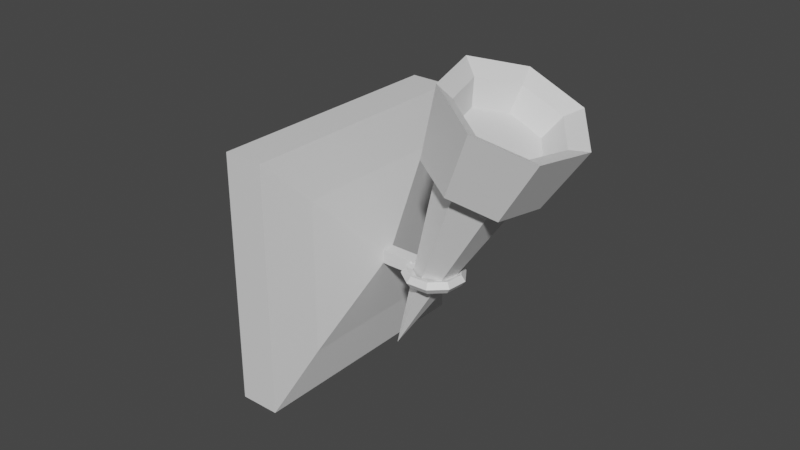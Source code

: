 # Source: Torch.blend  (saved by Blender 2.81.16; exported with 4.5.12 LTS)
import bpy
from mathutils import Matrix  # noqa: F401  (used for matrix-valued properties, if any)

bpy.ops.wm.read_factory_settings(use_empty=True)
scene = bpy.context.scene
scene.name = 'Scene'

# ---- collections
col_collection = bpy.data.collections.new('Collection'); scene.collection.children.link(col_collection)

# ---- materials (node trees are filled in below, after node groups)
mat_material_001 = bpy.data.materials.new('Material.001')
mat_material_001.use_transparent_shadow = False
mat_material = bpy.data.materials.new('Material')
mat_material.alpha_threshold = 0.0
mat_material.use_transparent_shadow = False
mat_material.line_color = (0.0, 0.0, 0.0, 1.0)

# ---- material node trees
mat_material_001.use_nodes = True; mat_material_001.node_tree.nodes.clear()
_N = mat_material_001.node_tree.nodes; _L = mat_material_001.node_tree.links
n0 = _N.new('ShaderNodeOutputMaterial'); n0.name = 'Material Output'; n0.location = (300, 300)
n1 = _N.new('ShaderNodeBsdfPrincipled'); n1.name = 'Principled BSDF'; n1.location = (10, 300)
n1.distribution = 'GGX'
n1.subsurface_method = 'BURLEY'
n1.inputs[3].default_value = 1.45
n1.inputs[27].default_value = (0.0, 0.0, 0.0, 1.0)
n1.inputs[28].default_value = 1.0
_L.new(n1.outputs[0], n0.inputs[0])
n0.is_active_output = True
mat_material.use_nodes = True; mat_material.node_tree.nodes.clear()
_N = mat_material.node_tree.nodes; _L = mat_material.node_tree.links
n0 = _N.new('ShaderNodeOutputMaterial'); n0.name = 'Material Output'; n0.location = (300, 300)
n1 = _N.new('ShaderNodeBsdfPrincipled'); n1.name = 'Principled BSDF'; n1.location = (10, 300)
n1.distribution = 'GGX'
n1.subsurface_method = 'BURLEY'
n1.inputs[2].default_value = 0.4
n1.inputs[3].default_value = 1.45
n1.inputs[27].default_value = (0.0, 0.0, 0.0, 1.0)
n1.inputs[28].default_value = 1.0
_L.new(n1.outputs[0], n0.inputs[0])
n0.is_active_output = True

# ---- world
world_world = bpy.data.worlds.new('World'); scene.world = world_world
world_world.use_nodes = True; world_world.node_tree.nodes.clear()
_N = world_world.node_tree.nodes; _L = world_world.node_tree.links
n0 = _N.new('ShaderNodeOutputWorld'); n0.name = 'World Output'; n0.location = (300, 300)
n1 = _N.new('ShaderNodeBackground'); n1.name = 'Background'; n1.location = (10, 300)
n1.inputs[0].default_value = (0.05088, 0.05088, 0.05088, 1.0)
_L.new(n1.outputs[0], n0.inputs[0])
n0.is_active_output = True
world_world.color = (0.05088, 0.05088, 0.05088)
world_world.use_sun_shadow = False
world_world.sun_shadow_jitter_overblur = 0.0

# ---- meshes
me_cone = bpy.data.meshes.new('Cone')
me_cone.from_pydata([(5.048e-09, 0.36, -1.0), (0.2815, 0.2245, -1.0), (0.351, -0.08011, -1.0), (0.1562, -0.3243, -1.0), (-6.054e-09, -1.691e-17, 1.0), (-0.1562, -0.3243, -1.0), (-0.351, -0.08011, -1.0), (-0.2815, 0.2245, -1.0), (0.1407, 0.1122, 0.0), (0.1265, -0.2626, -0.6193), (-0.2826, -0.06449, -0.6101), (0.2263, 0.1805, -0.6083), (0.2843, -0.06488, -0.6198), (-0.126, -0.2616, -0.6131), (2.892e-09, 0.2901, -0.6116), (-0.2247, 0.1792, -0.5965), (1.559e-07, 0.2837, -0.8331), (0.2219, 0.1769, -0.8331), (0.2767, -0.06329, -0.8331), (0.1232, -0.2559, -0.8331), (-0.1232, -0.2559, -0.8331), (-0.2767, -0.06329, -0.8331), (-0.2219, 0.1769, -0.8331), (-9.081e-05, 0.4791, -1.064), (0.3744, 0.2988, -1.064), (0.3782, -0.08624, -0.5584), (0.4669, -0.1065, -1.064), (0.3011, 0.2403, -0.543), (0.2078, -0.4315, -1.064), (0.1682, -0.3493, -0.5577), (-0.2991, 0.2385, -0.5274), (-0.3746, 0.2988, -1.064), (-0.2079, -0.4315, -1.064), (-0.3761, -0.08572, -0.5455), (-0.4671, -0.1065, -1.064), (-0.1677, -0.348, -0.5495), (-9.081e-05, 0.3861, -0.5474), (-0.4689, 0.8411, 1.484), (-1.191, 0.8423, -0.1239), (-0.4152, -0.9207, 1.459), (-1.138, -0.9195, -0.1493), (-0.1049, 0.03285, 0.4049), (-0.2111, 0.8506, 1.368), (-0.102, -0.06105, 0.4036), (-0.9337, 0.8518, -0.2398), (-0.1434, 0.03291, 0.3193), (-0.1575, -0.9112, 1.343), (-0.8801, -0.91, -0.2651), (-0.1405, -0.06099, 0.3179), (-0.3296, 0.02455, 0.5059), (-0.2687, 0.5169, 1.025), (-0.3681, 0.02461, 0.4202), (-0.7152, 0.5177, 0.03092), (-0.3267, -0.06935, 0.5046), (-0.2355, -0.5718, 1.009), (-0.3652, -0.06928, 0.4189), (-0.6821, -0.5711, 0.01523), (0.2049, -0.04372, 0.2191), (0.1623, -0.03741, 0.1932), (0.1256, -0.02702, 0.226), (0.1455, -0.02689, 0.2721), (0.1946, -0.03721, 0.2679), (0.1329, -0.1672, 0.2506), (0.1002, -0.1438, 0.2203), (0.07956, -0.1058, 0.2461), (0.09953, -0.1057, 0.2922), (0.1325, -0.1436, 0.295), (0.004773, -0.2112, 0.3061), (-0.01023, -0.1817, 0.2682), (-0.002186, -0.1339, 0.2815), (0.01778, -0.1338, 0.3277), (0.02208, -0.1815, 0.3429), (-0.1194, -0.1552, 0.3596), (-0.1172, -0.1335, 0.3143), (-0.08144, -0.09814, 0.3157), (-0.06147, -0.09801, 0.3618), (-0.08493, -0.1333, 0.389), (-0.1816, -0.02532, 0.3862), (-0.1708, -0.02156, 0.3372), (-0.1211, -0.01528, 0.3326), (-0.1011, -0.01515, 0.3788), (-0.1385, -0.02136, 0.4119), (-0.1526, 0.1176, 0.3733), (-0.1459, 0.1016, 0.3261), (-0.1026, 0.07593, 0.3244), (-0.08266, 0.07605, 0.3705), (-0.1136, 0.1018, 0.4008), (-0.04612, 0.2067, 0.327), (-0.05409, 0.1784, 0.2862), (-0.03467, 0.1328, 0.2948), (-0.0147, 0.1329, 0.341), (-0.02177, 0.1786, 0.3609), (0.08811, 0.2003, 0.2689), (0.06159, 0.1729, 0.2361), (0.051, 0.1287, 0.2578), (0.07097, 0.1288, 0.304), (0.09391, 0.1731, 0.3109), (0.1873, 0.1014, 0.2263), (0.147, 0.08765, 0.1994), (0.1143, 0.0656, 0.2306), (0.1342, 0.06572, 0.2768), (0.1794, 0.08786, 0.2741)], [], [(10, 15, 30, 33), (11, 12, 25, 27), (0, 7, 31, 23), (3, 2, 26, 28), (13, 10, 33, 35), (7, 6, 34, 31), (14, 11, 27, 36), (1, 2, 18, 17), (16, 17, 18, 19, 20, 21, 22), (15, 10, 4), (9, 12, 4), (14, 15, 4), (13, 9, 4), (11, 14, 4, 8), (10, 13, 4), (12, 11, 8, 4), (6, 7, 22, 21), (5, 6, 21, 20), (3, 5, 20, 19), (7, 0, 16, 22), (0, 1, 17, 16), (2, 3, 19, 18), (23, 36, 27, 24), (24, 27, 25, 26), (26, 25, 29, 28), (28, 29, 35, 32), (32, 35, 33, 34), (34, 33, 30, 31), (31, 30, 36, 23), (1, 0, 23, 24), (5, 3, 28, 32), (12, 9, 29, 25), (15, 14, 36, 30), (6, 5, 32, 34), (9, 13, 35, 29), (2, 1, 24, 26), (44, 38, 40, 47), (37, 42, 46, 39), (40, 39, 46, 47), (38, 37, 39, 40), (44, 47, 56, 52), (47, 46, 54, 56), (48, 43, 41, 45), (53, 49, 41, 43), (42, 44, 52, 50), (44, 42, 37, 38), (55, 51, 52, 56), (53, 55, 56, 54), (51, 49, 50, 52), (49, 53, 54, 50), (46, 42, 50, 54), (49, 51, 45, 41), (55, 53, 43, 48), (51, 55, 48, 45), (57, 62, 63, 58), (58, 63, 64, 59), (59, 64, 65, 60), (60, 65, 66, 61), (61, 66, 62, 57), (62, 67, 68, 63), (63, 68, 69, 64), (64, 69, 70, 65), (65, 70, 71, 66), (66, 71, 67, 62), (67, 72, 73, 68), (68, 73, 74, 69), (69, 74, 75, 70), (70, 75, 76, 71), (71, 76, 72, 67), (72, 77, 78, 73), (73, 78, 79, 74), (74, 79, 80, 75), (75, 80, 81, 76), (76, 81, 77, 72), (77, 82, 83, 78), (78, 83, 84, 79), (79, 84, 85, 80), (80, 85, 86, 81), (81, 86, 82, 77), (82, 87, 88, 83), (83, 88, 89, 84), (84, 89, 90, 85), (85, 90, 91, 86), (86, 91, 87, 82), (87, 92, 93, 88), (88, 93, 94, 89), (89, 94, 95, 90), (90, 95, 96, 91), (91, 96, 92, 87), (92, 97, 98, 93), (93, 98, 99, 94), (94, 99, 100, 95), (95, 100, 101, 96), (96, 101, 97, 92), (97, 57, 58, 98), (98, 58, 59, 99), (99, 59, 60, 100), (100, 60, 61, 101), (101, 61, 57, 97)])
me_cone.polygons.foreach_set('material_index', [0, 0, 0, 0, 0, 0, 0, 0, 0, 0, 0, 0, 0, 0, 0, 0, 0, 0, 0, 0, 0, 0, 0, 0, 0, 0, 0, 0, 0, 0, 0, 0, 0, 0, 0, 0, 1, 1, 1, 1, 1, 1, 1, 1, 1, 1, 1, 1, 1, 1, 1, 1, 1, 1, 1, 1, 1, 1, 1, 1, 1, 1, 1, 1, 1, 1, 1, 1, 1, 1, 1, 1, 1, 1, 1, 1, 1, 1, 1, 1, 1, 1, 1, 1, 1, 1, 1, 1, 1, 1, 1, 1, 1, 1, 1, 1, 1, 1, 1])
_uv = me_cone.uv_layers.new(name='UVMap')
_uv.uv.foreach_set('vector', [0.06163, 0.207, 0.1002, 0.3694, 0.1002, 0.3694, 0.06163, 0.207, 0.4009, 0.3703, 0.4395, 0.2067, 0.4395, 0.2067, 0.4009, 0.3703, 0.25, 0.49, 0.06236, 0.3996, 0.06236, 0.3996, 0.25, 0.49, 0.3541, 0.03377, 0.484, 0.1966, 0.484, 0.1966, 0.3541, 0.03377, 0.166, 0.07559, 0.06163, 0.207, 0.06163, 0.207, 0.166, 0.07559, 0.06236, 0.3996, 0.01602, 0.1966, 0.01602, 0.1966, 0.06236, 0.3996, 0.25, 0.4434, 0.4009, 0.3703, 0.4009, 0.3703, 0.25, 0.4434, 0.4376, 0.3996, 0.484, 0.1966, 0.484, 0.1966, 0.4376, 0.3996, 0.75, 0.49, 0.9376, 0.3996, 0.984, 0.1966, 0.8541, 0.03377, 0.6459, 0.03377, 0.516, 0.1966, 0.5624, 0.3996, 0.1002, 0.3694, 0.06163, 0.207, 0.25, 0.25, 0.3343, 0.07493, 0.4395, 0.2067, 0.25, 0.25, 0.25, 0.4434, 0.1002, 0.3694, 0.25, 0.25, 0.166, 0.07559, 0.3343, 0.07493, 0.25, 0.25, 0.4009, 0.3703, 0.25, 0.4434, 0.25, 0.25, 0.3438, 0.3248, 0.06163, 0.207, 0.166, 0.07559, 0.25, 0.25, 0.4395, 0.2067, 0.4009, 0.3703, 0.3438, 0.3248, 0.25, 0.25, 0.01602, 0.1966, 0.06236, 0.3996, 0.06236, 0.3996, 0.01602, 0.1966, 0.1459, 0.03377, 0.01602, 0.1966, 0.01602, 0.1966, 0.1459, 0.03377, 0.3541, 0.03377, 0.1459, 0.03377, 0.1459, 0.03377, 0.3541, 0.03377, 0.06236, 0.3996, 0.25, 0.49, 0.25, 0.49, 0.06236, 0.3996, 0.25, 0.49, 0.4376, 0.3996, 0.4376, 0.3996, 0.25, 0.49, 0.484, 0.1966, 0.3541, 0.03377, 0.3541, 0.03377, 0.484, 0.1966, 0.25, 0.49, 0.25, 0.4434, 0.4009, 0.3703, 0.4376, 0.3996, 0.4376, 0.3996, 0.4009, 0.3703, 0.4395, 0.2067, 0.484, 0.1966, 0.484, 0.1966, 0.4395, 0.2067, 0.3343, 0.07493, 0.3541, 0.03377, 0.3541, 0.03377, 0.3343, 0.07493, 0.166, 0.07559, 0.1459, 0.03377, 0.1459, 0.03377, 0.166, 0.07559, 0.06163, 0.207, 0.01602, 0.1966, 0.01602, 0.1966, 0.06163, 0.207, 0.1002, 0.3694, 0.06236, 0.3996, 0.06236, 0.3996, 0.1002, 0.3694, 0.25, 0.4434, 0.25, 0.49, 0.4376, 0.3996, 0.25, 0.49, 0.25, 0.49, 0.4376, 0.3996, 0.1459, 0.03377, 0.3541, 0.03377, 0.3541, 0.03377, 0.1459, 0.03377, 0.4395, 0.2067, 0.3343, 0.07493, 0.3343, 0.07493, 0.4395, 0.2067, 0.1002, 0.3694, 0.25, 0.4434, 0.25, 0.4434, 0.1002, 0.3694, 0.01602, 0.1966, 0.1459, 0.03377, 0.1459, 0.03377, 0.01602, 0.1966, 0.3343, 0.07493, 0.166, 0.07559, 0.166, 0.07559, 0.3343, 0.07493, 0.484, 0.1966, 0.4376, 0.3996, 0.4376, 0.3996, 0.484, 0.1966, 0.1998, 0.5, 0.375, 0.5, 0.375, 0.75, 0.1998, 0.75, 0.625, 0.5, 0.8002, 0.5, 0.8002, 0.75, 0.625, 0.75, 0.375, 0.75, 0.625, 0.75, 0.625, 0.9252, 0.375, 0.9252, 0.375, 0.5, 0.625, 0.5, 0.625, 0.75, 0.375, 0.75, 0.1998, 0.5, 0.1998, 0.75, 0.1521, 0.7023, 0.1521, 0.5477, 0.375, 0.9252, 0.625, 0.9252, 0.5773, 0.9729, 0.4227, 0.9729, 0.4881, 0.1131, 0.5119, 0.1131, 0.5119, 0.1369, 0.4881, 0.1369, 0.5119, 0.1131, 0.5119, 0.1369, 0.5119, 0.1369, 0.5119, 0.1131, 0.625, 0.3248, 0.375, 0.3248, 0.4227, 0.2293, 0.5773, 0.2293, 0.375, 0.3248, 0.625, 0.3248, 0.625, 0.5, 0.375, 0.5, 0.4881, 0.1131, 0.4881, 0.1369, 0.4498, 0.1752, 0.4498, 0.07482, 0.5119, 0.1131, 0.4881, 0.1131, 0.4498, 0.07482, 0.5502, 0.07482, 0.4881, 0.1369, 0.5119, 0.1369, 0.5773, 0.2293, 0.4227, 0.2293, 0.5119, 0.1369, 0.5119, 0.1131, 0.5502, 0.07482, 0.5502, 0.1752, 0.8002, 0.75, 0.8002, 0.5, 0.8479, 0.5477, 0.8479, 0.7023, 0.5119, 0.1369, 0.4881, 0.1369, 0.4881, 0.1369, 0.5119, 0.1369, 0.4881, 0.1131, 0.5119, 0.1131, 0.5119, 0.1131, 0.4881, 0.1131, 0.4881, 0.1369, 0.4881, 0.1131, 0.4881, 0.1131, 0.4881, 0.1369, 0.5556, 0.6, 0.6667, 0.6, 0.6667, 0.8, 0.5556, 0.8, 0.5556, 0.8, 0.6667, 0.8, 0.6667, 1.0, 0.5556, 1.0, 0.5556, 0.0, 0.6667, 0.0, 0.6667, 0.2, 0.5556, 0.2, 0.5556, 0.2, 0.6667, 0.2, 0.6667, 0.4, 0.5556, 0.4, 0.5556, 0.4, 0.6667, 0.4, 0.6667, 0.6, 0.5556, 0.6, 0.6667, 0.6, 0.7778, 0.6, 0.7778, 0.8, 0.6667, 0.8, 0.6667, 0.8, 0.7778, 0.8, 0.7778, 1.0, 0.6667, 1.0, 0.6667, 0.0, 0.7778, 0.0, 0.7778, 0.2, 0.6667, 0.2, 0.6667, 0.2, 0.7778, 0.2, 0.7778, 0.4, 0.6667, 0.4, 0.6667, 0.4, 0.7778, 0.4, 0.7778, 0.6, 0.6667, 0.6, 0.7778, 0.6, 0.8889, 0.6, 0.8889, 0.8, 0.7778, 0.8, 0.7778, 0.8, 0.8889, 0.8, 0.8889, 1.0, 0.7778, 1.0, 0.7778, 0.0, 0.8889, 0.0, 0.8889, 0.2, 0.7778, 0.2, 0.7778, 0.2, 0.8889, 0.2, 0.8889, 0.4, 0.7778, 0.4, 0.7778, 0.4, 0.8889, 0.4, 0.8889, 0.6, 0.7778, 0.6, 0.8889, 0.6, 1.0, 0.6, 1.0, 0.8, 0.8889, 0.8, 0.8889, 0.8, 1.0, 0.8, 1.0, 1.0, 0.8889, 1.0, 0.8889, 0.0, 1.0, 0.0, 1.0, 0.2, 0.8889, 0.2, 0.8889, 0.2, 1.0, 0.2, 1.0, 0.4, 0.8889, 0.4, 0.8889, 0.4, 1.0, 0.4, 1.0, 0.6, 0.8889, 0.6, 2.22e-16, 0.6, 0.1111, 0.6, 0.1111, 0.8, 2.22e-16, 0.8, 2.22e-16, 0.8, 0.1111, 0.8, 0.1111, 1.0, 2.22e-16, 1.0, 2.22e-16, 0.0, 0.1111, 0.0, 0.1111, 0.2, 2.22e-16, 0.2, 2.22e-16, 0.2, 0.1111, 0.2, 0.1111, 0.4, 2.22e-16, 0.4, 2.22e-16, 0.4, 0.1111, 0.4, 0.1111, 0.6, 2.22e-16, 0.6, 0.1111, 0.6, 0.2222, 0.6, 0.2222, 0.8, 0.1111, 0.8, 0.1111, 0.8, 0.2222, 0.8, 0.2222, 1.0, 0.1111, 1.0, 0.1111, 0.0, 0.2222, 0.0, 0.2222, 0.2, 0.1111, 0.2, 0.1111, 0.2, 0.2222, 0.2, 0.2222, 0.4, 0.1111, 0.4, 0.1111, 0.4, 0.2222, 0.4, 0.2222, 0.6, 0.1111, 0.6, 0.2222, 0.6, 0.3333, 0.6, 0.3333, 0.8, 0.2222, 0.8, 0.2222, 0.8, 0.3333, 0.8, 0.3333, 1.0, 0.2222, 1.0, 0.2222, 0.0, 0.3333, 0.0, 0.3333, 0.2, 0.2222, 0.2, 0.2222, 0.2, 0.3333, 0.2, 0.3333, 0.4, 0.2222, 0.4, 0.2222, 0.4, 0.3333, 0.4, 0.3333, 0.6, 0.2222, 0.6, 0.3333, 0.6, 0.4444, 0.6, 0.4444, 0.8, 0.3333, 0.8, 0.3333, 0.8, 0.4444, 0.8, 0.4444, 1.0, 0.3333, 1.0, 0.3333, 0.0, 0.4444, 0.0, 0.4444, 0.2, 0.3333, 0.2, 0.3333, 0.2, 0.4444, 0.2, 0.4444, 0.4, 0.3333, 0.4, 0.3333, 0.4, 0.4444, 0.4, 0.4444, 0.6, 0.3333, 0.6, 0.4444, 0.6, 0.5556, 0.6, 0.5556, 0.8, 0.4444, 0.8, 0.4444, 0.8, 0.5556, 0.8, 0.5556, 1.0, 0.4444, 1.0, 0.4444, 0.0, 0.5556, 0.0, 0.5556, 0.2, 0.4444, 0.2, 0.4444, 0.2, 0.5556, 0.2, 0.5556, 0.4, 0.4444, 0.4, 0.4444, 0.4, 0.5556, 0.4, 0.5556, 0.6, 0.4444, 0.6])
me_cone.materials.append(mat_material_001)
me_cone.materials.append(mat_material)
me_cone.use_remesh_fix_poles = True
me_cone.use_remesh_preserve_attributes = False
me_cone.use_mirror_vertex_groups = False
me_cone.update()

# ---- objects
ob_torch = bpy.data.objects.new('Torch', me_cone)

# ---- transforms, parenting, visibility, modifiers, constraints
ob_torch.location = (0.5176, 0.185, 0.261)
ob_torch.rotation_euler = (3.141, 0.4224, 0.03336)
ob_torch.scale = (0.3565, 0.3565, 0.3565)
ob_torch.lineart.crease_threshold = 0.0

# ---- collection membership
scene.collection.objects.link(ob_torch)

# ---- scene / render settings (as saved in the file)
scene.frame_start = 1; scene.frame_end = 250; scene.frame_set(1)
scene.render.engine = 'BLENDER_EEVEE_NEXT'
scene.cycles.use_denoising = False
scene.cycles.samples = 128
scene.cycles.sampling_pattern = 'TABULATED_SOBOL'
scene.cycles.use_adaptive_sampling = False
scene.cycles.use_light_tree = False
scene.view_settings.view_transform = 'Filmic'
bpy.context.view_layer.update()

# ---- added for rendering (the .blend has no active camera and no usable light): camera, sun
cam_auto = bpy.data.cameras.new('AutoCamera')
cam_auto.lens = 50.0
cam_auto.sensor_width = 36.0
cam_auto.clip_end = 1000.0
ob_auto_camera = bpy.data.objects.new('AutoCamera', cam_auto)
scene.collection.objects.link(ob_auto_camera)
ob_auto_camera.location = (1.8188, -1.54764, 1.40568)
ob_auto_camera.rotation_euler = (1.09748, -7.21219e-08, 0.694738)
scene.camera = ob_auto_camera
light_auto_sun = bpy.data.lights.new('AutoSun', 'SUN')
light_auto_sun.energy = 3.0
light_auto_sun.angle = 0.0523599
ob_auto_sun = bpy.data.objects.new('AutoSun', light_auto_sun)
scene.collection.objects.link(ob_auto_sun)
ob_auto_sun.rotation_euler = (0.872665, 0.174533, 0.523599)
bpy.context.view_layer.update()
